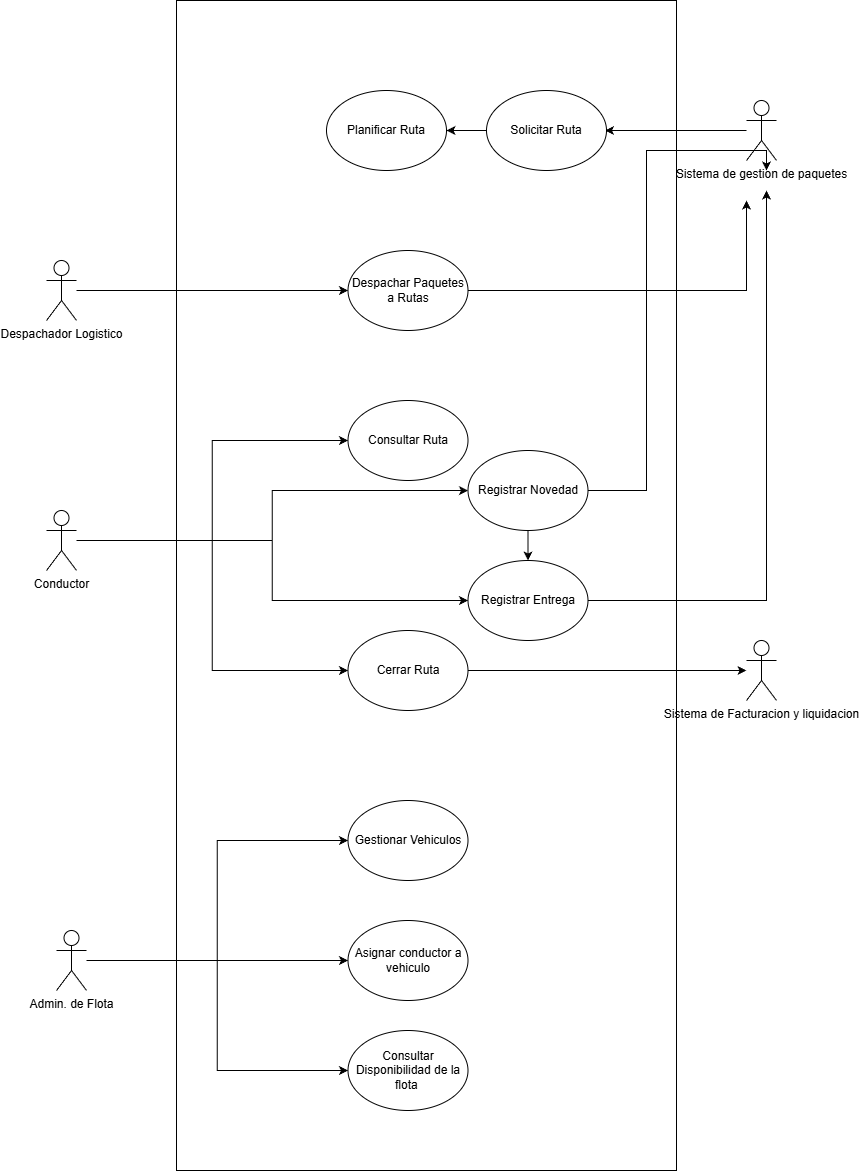

The diagram above was exported from draw.io. Its source (the exported page's mxGraphModel, read from the mxfile embedded in the PNG):
<mxGraphModel dx="1176" dy="1803" grid="1" gridSize="10" guides="1" tooltips="1" connect="1" arrows="1" fold="1" page="1" pageScale="1" pageWidth="827" pageHeight="1169" math="0" shadow="0">
  <root>
    <mxCell id="0" />
    <mxCell id="1" parent="0" />
    <mxCell id="O4r_WgI4fONfRWiq5CXi-14" parent="1" style="rounded=0;whiteSpace=wrap;html=1;direction=south;" value="" vertex="1">
      <mxGeometry height="1170" width="500" x="570" y="-640" as="geometry" />
    </mxCell>
    <mxCell id="O4r_WgI4fONfRWiq5CXi-20" edge="1" parent="1" source="O4r_WgI4fONfRWiq5CXi-1" style="edgeStyle=orthogonalEdgeStyle;rounded=0;orthogonalLoop=1;jettySize=auto;html=1;entryX=0;entryY=0.5;entryDx=0;entryDy=0;" target="O4r_WgI4fONfRWiq5CXi-19">
      <mxGeometry relative="1" as="geometry" />
    </mxCell>
    <mxCell id="O4r_WgI4fONfRWiq5CXi-1" parent="1" style="shape=umlActor;verticalLabelPosition=bottom;verticalAlign=top;html=1;outlineConnect=0;" value="Despachador Logistico" vertex="1">
      <mxGeometry height="60" width="30" x="440" y="-380" as="geometry" />
    </mxCell>
    <mxCell id="O4r_WgI4fONfRWiq5CXi-25" edge="1" parent="1" source="O4r_WgI4fONfRWiq5CXi-2" style="edgeStyle=orthogonalEdgeStyle;rounded=0;orthogonalLoop=1;jettySize=auto;html=1;" target="O4r_WgI4fONfRWiq5CXi-22">
      <mxGeometry relative="1" as="geometry" />
    </mxCell>
    <mxCell id="O4r_WgI4fONfRWiq5CXi-27" edge="1" parent="1" source="O4r_WgI4fONfRWiq5CXi-2" style="edgeStyle=orthogonalEdgeStyle;rounded=0;orthogonalLoop=1;jettySize=auto;html=1;entryX=0;entryY=0.5;entryDx=0;entryDy=0;" target="O4r_WgI4fONfRWiq5CXi-21">
      <mxGeometry relative="1" as="geometry" />
    </mxCell>
    <mxCell id="O4r_WgI4fONfRWiq5CXi-28" edge="1" parent="1" source="O4r_WgI4fONfRWiq5CXi-2" style="edgeStyle=orthogonalEdgeStyle;rounded=0;orthogonalLoop=1;jettySize=auto;html=1;entryX=0;entryY=0.5;entryDx=0;entryDy=0;" target="O4r_WgI4fONfRWiq5CXi-24">
      <mxGeometry relative="1" as="geometry" />
    </mxCell>
    <mxCell id="O4r_WgI4fONfRWiq5CXi-30" edge="1" parent="1" source="O4r_WgI4fONfRWiq5CXi-2" style="edgeStyle=orthogonalEdgeStyle;rounded=0;orthogonalLoop=1;jettySize=auto;html=1;entryX=0;entryY=0.5;entryDx=0;entryDy=0;" target="O4r_WgI4fONfRWiq5CXi-23">
      <mxGeometry relative="1" as="geometry" />
    </mxCell>
    <mxCell id="O4r_WgI4fONfRWiq5CXi-2" parent="1" style="shape=umlActor;verticalLabelPosition=bottom;verticalAlign=top;html=1;outlineConnect=0;" value="Conductor" vertex="1">
      <mxGeometry height="60" width="30" x="440" y="-130" as="geometry" />
    </mxCell>
    <mxCell id="O4r_WgI4fONfRWiq5CXi-18" edge="1" parent="1" source="O4r_WgI4fONfRWiq5CXi-3" style="edgeStyle=orthogonalEdgeStyle;rounded=0;orthogonalLoop=1;jettySize=auto;html=1;">
      <mxGeometry relative="1" as="geometry">
        <mxPoint x="998.5" y="-510" as="targetPoint" />
      </mxGeometry>
    </mxCell>
    <mxCell id="O4r_WgI4fONfRWiq5CXi-3" parent="1" style="shape=umlActor;verticalLabelPosition=bottom;verticalAlign=top;html=1;outlineConnect=0;" value="Sistema de gestion de paquetes" vertex="1">
      <mxGeometry height="60" width="30" x="1140" y="-540" as="geometry" />
    </mxCell>
    <mxCell id="O4r_WgI4fONfRWiq5CXi-34" edge="1" parent="1" source="O4r_WgI4fONfRWiq5CXi-8" style="edgeStyle=orthogonalEdgeStyle;rounded=0;orthogonalLoop=1;jettySize=auto;html=1;entryX=0;entryY=0.5;entryDx=0;entryDy=0;" target="O4r_WgI4fONfRWiq5CXi-32">
      <mxGeometry relative="1" as="geometry" />
    </mxCell>
    <mxCell id="O4r_WgI4fONfRWiq5CXi-36" edge="1" parent="1" source="O4r_WgI4fONfRWiq5CXi-8" style="edgeStyle=orthogonalEdgeStyle;rounded=0;orthogonalLoop=1;jettySize=auto;html=1;entryX=0;entryY=0.5;entryDx=0;entryDy=0;" target="O4r_WgI4fONfRWiq5CXi-33">
      <mxGeometry relative="1" as="geometry" />
    </mxCell>
    <mxCell id="O4r_WgI4fONfRWiq5CXi-37" edge="1" parent="1" source="O4r_WgI4fONfRWiq5CXi-8" style="edgeStyle=orthogonalEdgeStyle;rounded=0;orthogonalLoop=1;jettySize=auto;html=1;entryX=0;entryY=0.5;entryDx=0;entryDy=0;" target="O4r_WgI4fONfRWiq5CXi-31">
      <mxGeometry relative="1" as="geometry" />
    </mxCell>
    <mxCell id="O4r_WgI4fONfRWiq5CXi-8" parent="1" style="shape=umlActor;verticalLabelPosition=bottom;verticalAlign=top;html=1;outlineConnect=0;" value="Admin. de Flota" vertex="1">
      <mxGeometry height="60" width="30" x="450" y="290" as="geometry" />
    </mxCell>
    <mxCell id="O4r_WgI4fONfRWiq5CXi-9" parent="1" style="shape=umlActor;verticalLabelPosition=bottom;verticalAlign=top;html=1;outlineConnect=0;" value="Sistema de Facturacion y liquidacion" vertex="1">
      <mxGeometry height="60" width="30" x="1140" as="geometry" />
    </mxCell>
    <mxCell id="O4r_WgI4fONfRWiq5CXi-16" parent="1" style="ellipse;whiteSpace=wrap;html=1;" value="Planificar Ruta" vertex="1">
      <mxGeometry height="80" width="120" x="720" y="-550" as="geometry" />
    </mxCell>
    <mxCell id="GhcFLWnMnNyrvh7fWPkH-3" edge="1" parent="1" source="O4r_WgI4fONfRWiq5CXi-19" style="edgeStyle=orthogonalEdgeStyle;rounded=0;orthogonalLoop=1;jettySize=auto;html=1;">
      <mxGeometry relative="1" as="geometry">
        <mxPoint x="1140" y="-440" as="targetPoint" />
      </mxGeometry>
    </mxCell>
    <mxCell id="O4r_WgI4fONfRWiq5CXi-19" parent="1" style="ellipse;whiteSpace=wrap;html=1;" value="Despachar Paquetes a Rutas" vertex="1">
      <mxGeometry height="80" width="120" x="741.5" y="-390" as="geometry" />
    </mxCell>
    <mxCell id="O4r_WgI4fONfRWiq5CXi-21" parent="1" style="ellipse;whiteSpace=wrap;html=1;" value="Consultar Ruta" vertex="1">
      <mxGeometry height="80" width="120" x="741.5" y="-240" as="geometry" />
    </mxCell>
    <mxCell id="O4r_WgI4fONfRWiq5CXi-29" edge="1" parent="1" source="O4r_WgI4fONfRWiq5CXi-22" style="edgeStyle=orthogonalEdgeStyle;rounded=0;orthogonalLoop=1;jettySize=auto;html=1;" target="O4r_WgI4fONfRWiq5CXi-23">
      <mxGeometry relative="1" as="geometry" />
    </mxCell>
    <mxCell id="O4r_WgI4fONfRWiq5CXi-47" edge="1" parent="1" source="O4r_WgI4fONfRWiq5CXi-22" style="edgeStyle=orthogonalEdgeStyle;rounded=0;orthogonalLoop=1;jettySize=auto;html=1;exitX=1;exitY=0.5;exitDx=0;exitDy=0;">
      <mxGeometry relative="1" as="geometry">
        <Array as="points">
          <mxPoint x="1040" y="-150" />
          <mxPoint x="1040" y="-490" />
          <mxPoint x="1160" y="-490" />
        </Array>
        <mxPoint x="1160" y="-470" as="targetPoint" />
      </mxGeometry>
    </mxCell>
    <mxCell id="O4r_WgI4fONfRWiq5CXi-22" parent="1" style="ellipse;whiteSpace=wrap;html=1;" value="Registrar Novedad" vertex="1">
      <mxGeometry height="80" width="120" x="861.5" y="-190" as="geometry" />
    </mxCell>
    <mxCell id="GhcFLWnMnNyrvh7fWPkH-1" edge="1" parent="1" source="O4r_WgI4fONfRWiq5CXi-23" style="edgeStyle=orthogonalEdgeStyle;rounded=0;orthogonalLoop=1;jettySize=auto;html=1;">
      <mxGeometry relative="1" as="geometry">
        <mxPoint x="1160" y="-450" as="targetPoint" />
      </mxGeometry>
    </mxCell>
    <mxCell id="O4r_WgI4fONfRWiq5CXi-23" parent="1" style="ellipse;whiteSpace=wrap;html=1;" value="Registrar Entrega" vertex="1">
      <mxGeometry height="80" width="120" x="861.5" y="-80" as="geometry" />
    </mxCell>
    <mxCell id="O4r_WgI4fONfRWiq5CXi-39" edge="1" parent="1" source="O4r_WgI4fONfRWiq5CXi-24" style="edgeStyle=orthogonalEdgeStyle;rounded=0;orthogonalLoop=1;jettySize=auto;html=1;" target="O4r_WgI4fONfRWiq5CXi-9">
      <mxGeometry relative="1" as="geometry" />
    </mxCell>
    <mxCell id="O4r_WgI4fONfRWiq5CXi-24" parent="1" style="ellipse;whiteSpace=wrap;html=1;" value="Cerrar Ruta" vertex="1">
      <mxGeometry height="80" width="120" x="741.5" y="-10" as="geometry" />
    </mxCell>
    <mxCell id="O4r_WgI4fONfRWiq5CXi-31" parent="1" style="ellipse;whiteSpace=wrap;html=1;" value="Gestionar Vehiculos" vertex="1">
      <mxGeometry height="80" width="120" x="741.5" y="160" as="geometry" />
    </mxCell>
    <mxCell id="O4r_WgI4fONfRWiq5CXi-32" parent="1" style="ellipse;whiteSpace=wrap;html=1;" value="Asignar conductor a vehiculo" vertex="1">
      <mxGeometry height="80" width="120" x="741.5" y="280" as="geometry" />
    </mxCell>
    <mxCell id="O4r_WgI4fONfRWiq5CXi-33" parent="1" style="ellipse;whiteSpace=wrap;html=1;" value="Consultar Disponibilidad de la flota&amp;nbsp;" vertex="1">
      <mxGeometry height="80" width="120" x="741.5" y="390" as="geometry" />
    </mxCell>
    <mxCell id="GhcFLWnMnNyrvh7fWPkH-5" edge="1" parent="1" source="GhcFLWnMnNyrvh7fWPkH-4" style="edgeStyle=orthogonalEdgeStyle;rounded=0;orthogonalLoop=1;jettySize=auto;html=1;entryX=1;entryY=0.5;entryDx=0;entryDy=0;" target="O4r_WgI4fONfRWiq5CXi-16">
      <mxGeometry relative="1" as="geometry" />
    </mxCell>
    <mxCell id="GhcFLWnMnNyrvh7fWPkH-4" parent="1" style="ellipse;whiteSpace=wrap;html=1;" value="Solicitar Ruta" vertex="1">
      <mxGeometry height="80" width="120" x="880" y="-550" as="geometry" />
    </mxCell>
  </root>
</mxGraphModel>